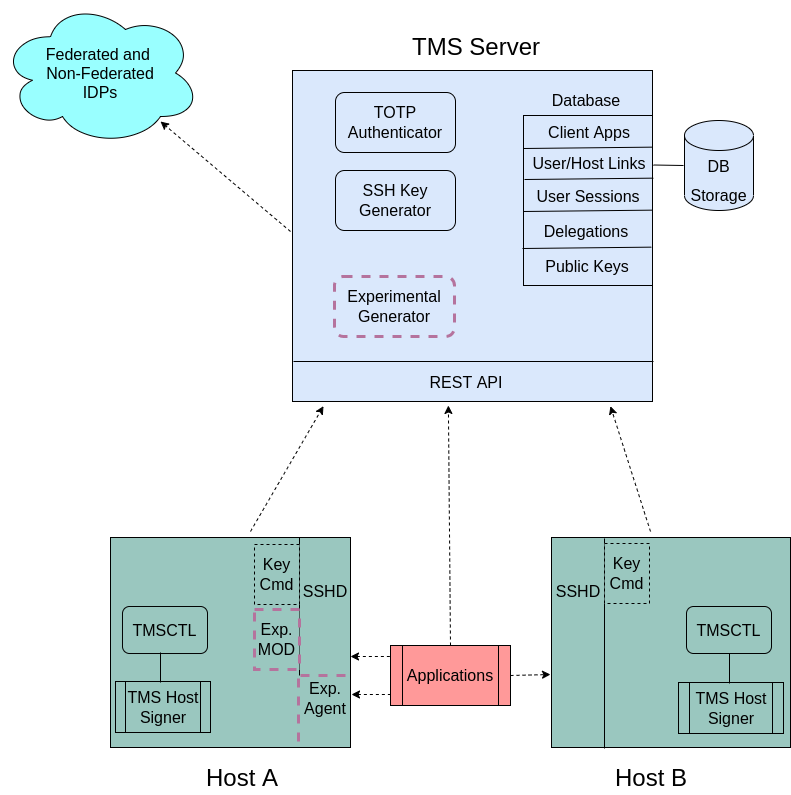

The diagram above was exported from draw.io. Its source (the exported page's mxGraphModel, read from the mxfile embedded in the PNG):
<mxGraphModel dx="1087" dy="863" grid="1" gridSize="10" guides="1" tooltips="1" connect="1" arrows="1" fold="1" page="1" pageScale="1" pageWidth="850" pageHeight="1100" math="0" shadow="0">
  <root>
    <mxCell id="0" />
    <mxCell id="1" parent="0" />
    <mxCell id="IGpCKF3A0UQ8tM0hyOvl-1" value="" style="rounded=0;whiteSpace=wrap;html=1;fillColor=#DAE8FC;" parent="1" vertex="1">
      <mxGeometry x="302" y="105" width="360" height="331" as="geometry" />
    </mxCell>
    <mxCell id="IGpCKF3A0UQ8tM0hyOvl-41" value="" style="edgeStyle=orthogonalEdgeStyle;rounded=0;orthogonalLoop=1;jettySize=auto;html=1;dashed=1;fontSize=16;startArrow=classic;startFill=1;endArrow=none;endFill=0;" parent="1" edge="1">
      <mxGeometry relative="1" as="geometry">
        <mxPoint x="360" y="691" as="sourcePoint" />
        <mxPoint x="400" y="691" as="targetPoint" />
      </mxGeometry>
    </mxCell>
    <mxCell id="IGpCKF3A0UQ8tM0hyOvl-2" value="" style="rounded=0;whiteSpace=wrap;html=1;fillColor=#9AC7BF;" parent="1" vertex="1">
      <mxGeometry x="120" y="572" width="240" height="210" as="geometry" />
    </mxCell>
    <mxCell id="IGpCKF3A0UQ8tM0hyOvl-3" value="" style="rounded=0;whiteSpace=wrap;html=1;fillColor=#9AC7BF;" parent="1" vertex="1">
      <mxGeometry x="561" y="572" width="239" height="210" as="geometry" />
    </mxCell>
    <mxCell id="IGpCKF3A0UQ8tM0hyOvl-4" value="&lt;font style=&quot;font-size: 24px;&quot;&gt;TMS Server&lt;/font&gt;" style="text;html=1;strokeColor=none;fillColor=none;align=center;verticalAlign=middle;whiteSpace=wrap;rounded=0;" parent="1" vertex="1">
      <mxGeometry x="406" y="66" width="160" height="32" as="geometry" />
    </mxCell>
    <mxCell id="IGpCKF3A0UQ8tM0hyOvl-5" value="&lt;font style=&quot;font-size: 24px;&quot;&gt;Host B&lt;/font&gt;" style="text;html=1;strokeColor=none;fillColor=none;align=center;verticalAlign=middle;whiteSpace=wrap;rounded=0;" parent="1" vertex="1">
      <mxGeometry x="581" y="796" width="160" height="33" as="geometry" />
    </mxCell>
    <mxCell id="IGpCKF3A0UQ8tM0hyOvl-6" value="&lt;font style=&quot;font-size: 24px;&quot;&gt;Host A&lt;/font&gt;" style="text;html=1;strokeColor=none;fillColor=none;align=center;verticalAlign=middle;whiteSpace=wrap;rounded=0;" parent="1" vertex="1">
      <mxGeometry x="172" y="796" width="160" height="33" as="geometry" />
    </mxCell>
    <mxCell id="IGpCKF3A0UQ8tM0hyOvl-7" value="&lt;font style=&quot;font-size: 16px;&quot;&gt;DB Storage&lt;/font&gt;" style="shape=cylinder3;whiteSpace=wrap;html=1;boundedLbl=1;backgroundOutline=1;size=15;fontSize=24;fillColor=#DAE8FC;" parent="1" vertex="1">
      <mxGeometry x="694" y="155" width="69" height="90" as="geometry" />
    </mxCell>
    <mxCell id="IGpCKF3A0UQ8tM0hyOvl-10" value="" style="endArrow=none;html=1;rounded=0;fontSize=16;" parent="1" edge="1">
      <mxGeometry width="50" height="50" relative="1" as="geometry">
        <mxPoint x="663" y="199.5" as="sourcePoint" />
        <mxPoint x="693" y="200" as="targetPoint" />
      </mxGeometry>
    </mxCell>
    <mxCell id="IGpCKF3A0UQ8tM0hyOvl-12" value="" style="rounded=0;whiteSpace=wrap;html=1;fontSize=16;fillColor=#DAE8FC;" parent="1" vertex="1">
      <mxGeometry x="533" y="150" width="129" height="170" as="geometry" />
    </mxCell>
    <mxCell id="IGpCKF3A0UQ8tM0hyOvl-13" value="User/Host Links" style="text;html=1;strokeColor=none;fillColor=none;align=center;verticalAlign=middle;whiteSpace=wrap;rounded=0;fontSize=16;" parent="1" vertex="1">
      <mxGeometry x="529" y="183" width="140" height="30" as="geometry" />
    </mxCell>
    <mxCell id="IGpCKF3A0UQ8tM0hyOvl-15" value="Client Apps" style="text;html=1;strokeColor=none;fillColor=none;align=center;verticalAlign=middle;whiteSpace=wrap;rounded=0;fontSize=16;" parent="1" vertex="1">
      <mxGeometry x="529" y="152" width="140" height="30" as="geometry" />
    </mxCell>
    <mxCell id="IGpCKF3A0UQ8tM0hyOvl-16" value="User Sessions" style="text;html=1;strokeColor=none;fillColor=none;align=center;verticalAlign=middle;whiteSpace=wrap;rounded=0;fontSize=16;" parent="1" vertex="1">
      <mxGeometry x="528" y="216" width="140" height="30" as="geometry" />
    </mxCell>
    <mxCell id="IGpCKF3A0UQ8tM0hyOvl-17" value="Public Keys" style="text;html=1;strokeColor=none;fillColor=none;align=center;verticalAlign=middle;whiteSpace=wrap;rounded=0;fontSize=16;" parent="1" vertex="1">
      <mxGeometry x="527" y="287" width="140" height="27" as="geometry" />
    </mxCell>
    <mxCell id="IGpCKF3A0UQ8tM0hyOvl-18" value="" style="endArrow=none;html=1;rounded=0;fontSize=16;entryX=0.92;entryY=-0.045;entryDx=0;entryDy=0;entryPerimeter=0;exitX=0;exitY=0;exitDx=0;exitDy=0;" parent="1" edge="1">
      <mxGeometry width="50" height="50" relative="1" as="geometry">
        <mxPoint x="533" y="183" as="sourcePoint" />
        <mxPoint x="661.8" y="181.6500000000001" as="targetPoint" />
      </mxGeometry>
    </mxCell>
    <mxCell id="IGpCKF3A0UQ8tM0hyOvl-19" value="" style="endArrow=none;html=1;rounded=0;fontSize=16;entryX=0.92;entryY=-0.045;entryDx=0;entryDy=0;entryPerimeter=0;exitX=0;exitY=0;exitDx=0;exitDy=0;" parent="1" edge="1">
      <mxGeometry width="50" height="50" relative="1" as="geometry">
        <mxPoint x="534" y="214" as="sourcePoint" />
        <mxPoint x="662.8" y="212.6500000000001" as="targetPoint" />
      </mxGeometry>
    </mxCell>
    <mxCell id="IGpCKF3A0UQ8tM0hyOvl-20" value="" style="endArrow=none;html=1;rounded=0;fontSize=16;entryX=0.92;entryY=-0.045;entryDx=0;entryDy=0;entryPerimeter=0;exitX=0;exitY=0;exitDx=0;exitDy=0;" parent="1" edge="1">
      <mxGeometry width="50" height="50" relative="1" as="geometry">
        <mxPoint x="533" y="246" as="sourcePoint" />
        <mxPoint x="661.8" y="244.6500000000001" as="targetPoint" />
      </mxGeometry>
    </mxCell>
    <mxCell id="IGpCKF3A0UQ8tM0hyOvl-22" value="Database" style="text;html=1;strokeColor=none;fillColor=none;align=center;verticalAlign=middle;whiteSpace=wrap;rounded=0;fontSize=16;" parent="1" vertex="1">
      <mxGeometry x="566" y="120" width="60" height="30" as="geometry" />
    </mxCell>
    <mxCell id="IGpCKF3A0UQ8tM0hyOvl-24" value="" style="endArrow=none;html=1;rounded=0;fontSize=16;" parent="1" edge="1">
      <mxGeometry width="50" height="50" relative="1" as="geometry">
        <mxPoint x="303" y="396" as="sourcePoint" />
        <mxPoint x="663" y="396" as="targetPoint" />
      </mxGeometry>
    </mxCell>
    <mxCell id="IGpCKF3A0UQ8tM0hyOvl-26" value="REST API" style="text;html=1;strokeColor=none;fillColor=none;align=center;verticalAlign=middle;whiteSpace=wrap;rounded=0;fontSize=16;" parent="1" vertex="1">
      <mxGeometry x="416" y="402" width="120" height="30" as="geometry" />
    </mxCell>
    <mxCell id="IGpCKF3A0UQ8tM0hyOvl-28" value="TOTP Authenticator" style="rounded=1;whiteSpace=wrap;html=1;fontSize=16;fillColor=#DAE8FC;" parent="1" vertex="1">
      <mxGeometry x="345" y="127" width="120" height="60" as="geometry" />
    </mxCell>
    <mxCell id="IGpCKF3A0UQ8tM0hyOvl-29" value="SSH Key Generator" style="rounded=1;whiteSpace=wrap;html=1;fontSize=16;fillColor=#DAE8FC;" parent="1" vertex="1">
      <mxGeometry x="345" y="205" width="120" height="60" as="geometry" />
    </mxCell>
    <mxCell id="IGpCKF3A0UQ8tM0hyOvl-30" value="Experimental Generator" style="rounded=1;whiteSpace=wrap;html=1;fontSize=16;fillColor=#DAE8FC;dashed=1;strokeColor=#B5739D;strokeWidth=3;" parent="1" vertex="1">
      <mxGeometry x="344" y="311" width="120" height="60" as="geometry" />
    </mxCell>
    <mxCell id="IGpCKF3A0UQ8tM0hyOvl-31" value="Federated and &lt;br&gt;Non-Federated&lt;br&gt;IDPs" style="ellipse;shape=cloud;whiteSpace=wrap;html=1;fontSize=16;fillColor=#99FFFF;" parent="1" vertex="1">
      <mxGeometry x="10" y="35" width="200" height="145" as="geometry" />
    </mxCell>
    <mxCell id="IGpCKF3A0UQ8tM0hyOvl-33" value="" style="endArrow=classic;html=1;rounded=0;fontSize=16;dashed=1;" parent="1" edge="1">
      <mxGeometry width="50" height="50" relative="1" as="geometry">
        <mxPoint x="300" y="266" as="sourcePoint" />
        <mxPoint x="170" y="156" as="targetPoint" />
      </mxGeometry>
    </mxCell>
    <mxCell id="IGpCKF3A0UQ8tM0hyOvl-34" value="" style="endArrow=classic;html=1;rounded=0;fontSize=16;entryX=0.086;entryY=1.014;entryDx=0;entryDy=0;entryPerimeter=0;dashed=1;" parent="1" target="IGpCKF3A0UQ8tM0hyOvl-1" edge="1">
      <mxGeometry width="50" height="50" relative="1" as="geometry">
        <mxPoint x="260" y="566" as="sourcePoint" />
        <mxPoint x="180" y="408" as="targetPoint" />
      </mxGeometry>
    </mxCell>
    <mxCell id="IGpCKF3A0UQ8tM0hyOvl-35" value="" style="endArrow=classic;html=1;rounded=0;fontSize=16;entryX=0.086;entryY=1.014;entryDx=0;entryDy=0;entryPerimeter=0;dashed=1;" parent="1" edge="1">
      <mxGeometry width="50" height="50" relative="1" as="geometry">
        <mxPoint x="660" y="566" as="sourcePoint" />
        <mxPoint x="619.96" y="440.634" as="targetPoint" />
      </mxGeometry>
    </mxCell>
    <mxCell id="IGpCKF3A0UQ8tM0hyOvl-36" value="Applications" style="shape=process;whiteSpace=wrap;html=1;backgroundOutline=1;fontSize=16;fillColor=#FF9999;" parent="1" vertex="1">
      <mxGeometry x="400" y="680" width="120" height="60" as="geometry" />
    </mxCell>
    <mxCell id="IGpCKF3A0UQ8tM0hyOvl-37" value="" style="endArrow=classic;html=1;rounded=0;fontSize=16;dashed=1;entryX=0.433;entryY=1.012;entryDx=0;entryDy=0;entryPerimeter=0;exitX=0.5;exitY=0;exitDx=0;exitDy=0;" parent="1" source="IGpCKF3A0UQ8tM0hyOvl-36" target="IGpCKF3A0UQ8tM0hyOvl-1" edge="1">
      <mxGeometry width="50" height="50" relative="1" as="geometry">
        <mxPoint x="460" y="636" as="sourcePoint" />
        <mxPoint x="300" y="426" as="targetPoint" />
      </mxGeometry>
    </mxCell>
    <mxCell id="IGpCKF3A0UQ8tM0hyOvl-39" value="" style="endArrow=classic;html=1;rounded=0;fontSize=16;dashed=1;exitX=1;exitY=0.5;exitDx=0;exitDy=0;" parent="1" source="IGpCKF3A0UQ8tM0hyOvl-36" edge="1">
      <mxGeometry width="50" height="50" relative="1" as="geometry">
        <mxPoint x="270" y="609" as="sourcePoint" />
        <mxPoint x="560" y="709" as="targetPoint" />
      </mxGeometry>
    </mxCell>
    <mxCell id="IGpCKF3A0UQ8tM0hyOvl-46" value="TMSCTL" style="rounded=1;whiteSpace=wrap;html=1;fontSize=16;fillColor=#9AC7BF;" parent="1" vertex="1">
      <mxGeometry x="132" y="641" width="85" height="47" as="geometry" />
    </mxCell>
    <mxCell id="IGpCKF3A0UQ8tM0hyOvl-48" value="TMS Host Signer" style="shape=process;whiteSpace=wrap;html=1;backgroundOutline=1;fontSize=16;fillColor=#9AC7BF;" parent="1" vertex="1">
      <mxGeometry x="125" y="716" width="95" height="51" as="geometry" />
    </mxCell>
    <mxCell id="IGpCKF3A0UQ8tM0hyOvl-49" value="" style="endArrow=none;html=1;rounded=0;fontSize=16;" parent="1" edge="1">
      <mxGeometry width="50" height="50" relative="1" as="geometry">
        <mxPoint x="170" y="717" as="sourcePoint" />
        <mxPoint x="170" y="687" as="targetPoint" />
      </mxGeometry>
    </mxCell>
    <mxCell id="IGpCKF3A0UQ8tM0hyOvl-53" value="" style="endArrow=none;html=1;rounded=0;fontSize=16;entryX=0.75;entryY=0;entryDx=0;entryDy=0;" parent="1" edge="1">
      <mxGeometry width="50" height="50" relative="1" as="geometry">
        <mxPoint x="309" y="710" as="sourcePoint" />
        <mxPoint x="309" y="572" as="targetPoint" />
      </mxGeometry>
    </mxCell>
    <mxCell id="IGpCKF3A0UQ8tM0hyOvl-54" value="SSHD" style="text;html=1;strokeColor=none;fillColor=none;align=center;verticalAlign=middle;whiteSpace=wrap;rounded=0;fontSize=16;" parent="1" vertex="1">
      <mxGeometry x="305" y="611" width="60" height="30" as="geometry" />
    </mxCell>
    <mxCell id="IGpCKF3A0UQ8tM0hyOvl-55" value="" style="endArrow=none;html=1;rounded=0;fontSize=16;strokeColor=#B5739D;dashed=1;strokeWidth=3;" parent="1" edge="1">
      <mxGeometry width="50" height="50" relative="1" as="geometry">
        <mxPoint x="310" y="710" as="sourcePoint" />
        <mxPoint x="360" y="710" as="targetPoint" />
      </mxGeometry>
    </mxCell>
    <mxCell id="IGpCKF3A0UQ8tM0hyOvl-57" value="Exp. Agent" style="text;html=1;strokeColor=none;fillColor=none;align=center;verticalAlign=middle;whiteSpace=wrap;rounded=0;fontSize=16;" parent="1" vertex="1">
      <mxGeometry x="305" y="718" width="60" height="30" as="geometry" />
    </mxCell>
    <mxCell id="IGpCKF3A0UQ8tM0hyOvl-58" value="" style="endArrow=none;html=1;rounded=0;fontSize=16;exitX=0.75;exitY=1;exitDx=0;exitDy=0;entryX=0.75;entryY=0;entryDx=0;entryDy=0;" parent="1" edge="1">
      <mxGeometry width="50" height="50" relative="1" as="geometry">
        <mxPoint x="614" y="783" as="sourcePoint" />
        <mxPoint x="614" y="573" as="targetPoint" />
      </mxGeometry>
    </mxCell>
    <mxCell id="IGpCKF3A0UQ8tM0hyOvl-59" value="SSHD" style="text;html=1;strokeColor=none;fillColor=none;align=center;verticalAlign=middle;whiteSpace=wrap;rounded=0;fontSize=16;" parent="1" vertex="1">
      <mxGeometry x="558" y="611" width="60" height="30" as="geometry" />
    </mxCell>
    <mxCell id="IGpCKF3A0UQ8tM0hyOvl-60" value="TMSCTL" style="rounded=1;whiteSpace=wrap;html=1;fontSize=16;fillColor=#9AC7BF;" parent="1" vertex="1">
      <mxGeometry x="696" y="641" width="85" height="47" as="geometry" />
    </mxCell>
    <mxCell id="IGpCKF3A0UQ8tM0hyOvl-61" value="TMS Host Signer" style="shape=process;whiteSpace=wrap;html=1;backgroundOutline=1;fontSize=16;fillColor=#9AC7BF;" parent="1" vertex="1">
      <mxGeometry x="688" y="717" width="105" height="51" as="geometry" />
    </mxCell>
    <mxCell id="IGpCKF3A0UQ8tM0hyOvl-63" value="" style="endArrow=none;html=1;rounded=0;fontSize=16;" parent="1" edge="1">
      <mxGeometry width="50" height="50" relative="1" as="geometry">
        <mxPoint x="739" y="718" as="sourcePoint" />
        <mxPoint x="739" y="688" as="targetPoint" />
      </mxGeometry>
    </mxCell>
    <mxCell id="IGpCKF3A0UQ8tM0hyOvl-64" value="Exp.&lt;br&gt;MOD" style="rounded=0;whiteSpace=wrap;html=1;fontSize=16;fillColor=#9AC7BF;rotation=0;dashed=1;strokeColor=#B5739D;strokeWidth=3;" parent="1" vertex="1">
      <mxGeometry x="264" y="644" width="45" height="60" as="geometry" />
    </mxCell>
    <mxCell id="IGpCKF3A0UQ8tM0hyOvl-65" value="Key Cmd" style="rounded=0;whiteSpace=wrap;html=1;fontSize=16;fillColor=#9AC7BF;rotation=0;dashed=1;" parent="1" vertex="1">
      <mxGeometry x="264" y="579" width="45" height="60" as="geometry" />
    </mxCell>
    <mxCell id="IGpCKF3A0UQ8tM0hyOvl-66" value="Key Cmd" style="rounded=0;whiteSpace=wrap;html=1;fontSize=16;fillColor=#9AC7BF;rotation=0;dashed=1;" parent="1" vertex="1">
      <mxGeometry x="614" y="578" width="45" height="60" as="geometry" />
    </mxCell>
    <mxCell id="58YY4k0L1FFDZxhIdJkA-1" value="" style="edgeStyle=orthogonalEdgeStyle;rounded=0;orthogonalLoop=1;jettySize=auto;html=1;dashed=1;fontSize=16;startArrow=classic;startFill=1;endArrow=none;endFill=0;" parent="1" edge="1">
      <mxGeometry relative="1" as="geometry">
        <mxPoint x="361" y="729" as="sourcePoint" />
        <mxPoint x="401" y="729" as="targetPoint" />
      </mxGeometry>
    </mxCell>
    <mxCell id="mKfgxza7kdg0cMivoJ-9-4" value="" style="endArrow=none;dashed=1;html=1;rounded=0;strokeColor=#B5739D;strokeWidth=3;" parent="1" edge="1">
      <mxGeometry width="50" height="50" relative="1" as="geometry">
        <mxPoint x="308" y="776" as="sourcePoint" />
        <mxPoint x="308" y="706" as="targetPoint" />
      </mxGeometry>
    </mxCell>
    <mxCell id="r8lW3MUo3-mXL3epWIY5-1" value="" style="endArrow=none;html=1;rounded=0;fontSize=16;entryX=0.92;entryY=-0.045;entryDx=0;entryDy=0;entryPerimeter=0;exitX=0;exitY=0;exitDx=0;exitDy=0;" parent="1" edge="1">
      <mxGeometry width="50" height="50" relative="1" as="geometry">
        <mxPoint x="532" y="283" as="sourcePoint" />
        <mxPoint x="660.8" y="281.6500000000001" as="targetPoint" />
      </mxGeometry>
    </mxCell>
    <mxCell id="r8lW3MUo3-mXL3epWIY5-2" value="&lt;font style=&quot;font-size: 16px;&quot;&gt;Delegations&lt;/font&gt;" style="text;html=1;strokeColor=none;fillColor=none;align=center;verticalAlign=middle;whiteSpace=wrap;rounded=0;dashed=1;" parent="1" vertex="1">
      <mxGeometry x="566" y="250.5" width="60" height="30" as="geometry" />
    </mxCell>
  </root>
</mxGraphModel>